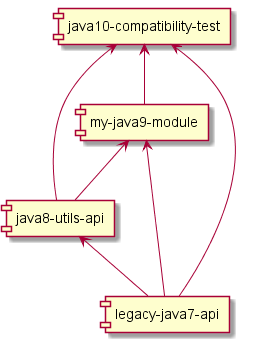

The diagram above was rendered by PlantUML. Its source (embedded in the PNG):
@startuml

[legacy-java7-api]

[java8-utils-api]

[my-java9-module]

[java10-compatibility-test]

[legacy-java7-api] -up-> [java8-utils-api]
[legacy-java7-api] -up-> [my-java9-module]
[java8-utils-api] -up-> [my-java9-module]
[my-java9-module] -up-> [java10-compatibility-test]
[java8-utils-api] -up-> [java10-compatibility-test]
[legacy-java7-api] -up-> [java10-compatibility-test]

@enduml